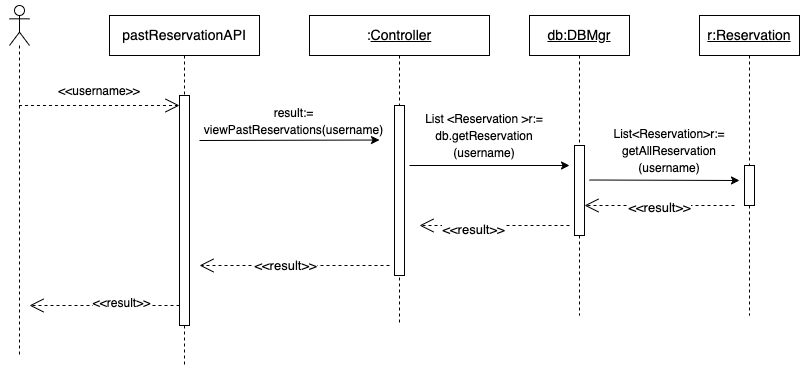

The diagram above was exported from draw.io. Its source (the exported page's mxGraphModel, read from the mxfile embedded in the PNG):
<mxGraphModel dx="1072" dy="574" grid="1" gridSize="10" guides="1" tooltips="1" connect="1" arrows="1" fold="1" page="1" pageScale="1" pageWidth="850" pageHeight="1100" math="0" shadow="0">
  <root>
    <mxCell id="0" />
    <mxCell id="1" parent="0" />
    <mxCell id="6UOJ7jOG1GYwtPe746cT-1" value="" style="shape=umlLifeline;participant=umlActor;perimeter=lifelinePerimeter;whiteSpace=wrap;html=1;container=1;collapsible=0;recursiveResize=0;verticalAlign=top;spacingTop=36;outlineConnect=0;fontSize=14;" vertex="1" parent="1">
      <mxGeometry x="30" y="230" width="20" height="350" as="geometry" />
    </mxCell>
    <mxCell id="6UOJ7jOG1GYwtPe746cT-2" value="pastReservationAPI" style="shape=umlLifeline;perimeter=lifelinePerimeter;whiteSpace=wrap;html=1;container=1;collapsible=0;recursiveResize=0;outlineConnect=0;fontSize=14;" vertex="1" parent="1">
      <mxGeometry x="130" y="240" width="150" height="350" as="geometry" />
    </mxCell>
    <mxCell id="6UOJ7jOG1GYwtPe746cT-3" value="" style="html=1;points=[];perimeter=orthogonalPerimeter;fontSize=14;" vertex="1" parent="6UOJ7jOG1GYwtPe746cT-2">
      <mxGeometry x="70" y="80" width="10" height="230" as="geometry" />
    </mxCell>
    <mxCell id="6UOJ7jOG1GYwtPe746cT-45" value="" style="endArrow=open;endSize=12;dashed=1;html=1;rounded=0;fontSize=12;" edge="1" parent="6UOJ7jOG1GYwtPe746cT-2">
      <mxGeometry width="160" relative="1" as="geometry">
        <mxPoint x="280" y="250" as="sourcePoint" />
        <mxPoint x="90" y="250" as="targetPoint" />
      </mxGeometry>
    </mxCell>
    <mxCell id="wheXcLEBRhz9ia8NM9f5-3" value="&amp;lt;&amp;lt;result&amp;gt;&amp;gt;" style="edgeLabel;html=1;align=center;verticalAlign=middle;resizable=0;points=[];fontSize=13;" vertex="1" connectable="0" parent="6UOJ7jOG1GYwtPe746cT-45">
      <mxGeometry x="0.0958" y="-1" relative="1" as="geometry">
        <mxPoint as="offset" />
      </mxGeometry>
    </mxCell>
    <mxCell id="6UOJ7jOG1GYwtPe746cT-4" value=":&lt;u&gt;Controller&lt;/u&gt;" style="shape=umlLifeline;perimeter=lifelinePerimeter;whiteSpace=wrap;html=1;container=1;collapsible=0;recursiveResize=0;outlineConnect=0;fontSize=14;" vertex="1" parent="1">
      <mxGeometry x="330" y="240" width="180" height="310" as="geometry" />
    </mxCell>
    <mxCell id="6UOJ7jOG1GYwtPe746cT-5" value="" style="html=1;points=[];perimeter=orthogonalPerimeter;fontFamily=Helvetica;fontSize=12;fontColor=default;align=center;strokeColor=default;fillColor=default;" vertex="1" parent="6UOJ7jOG1GYwtPe746cT-4">
      <mxGeometry x="85" y="90" width="10" height="170" as="geometry" />
    </mxCell>
    <mxCell id="6UOJ7jOG1GYwtPe746cT-6" value="" style="endArrow=classic;html=1;rounded=0;fontSize=12;" edge="1" parent="6UOJ7jOG1GYwtPe746cT-4">
      <mxGeometry width="50" height="50" relative="1" as="geometry">
        <mxPoint x="100" y="150" as="sourcePoint" />
        <mxPoint x="260" y="150" as="targetPoint" />
      </mxGeometry>
    </mxCell>
    <mxCell id="6UOJ7jOG1GYwtPe746cT-44" value="" style="endArrow=open;endSize=12;dashed=1;html=1;rounded=0;fontSize=12;" edge="1" parent="6UOJ7jOG1GYwtPe746cT-4">
      <mxGeometry width="160" relative="1" as="geometry">
        <mxPoint x="260" y="210" as="sourcePoint" />
        <mxPoint x="110" y="210" as="targetPoint" />
      </mxGeometry>
    </mxCell>
    <mxCell id="wheXcLEBRhz9ia8NM9f5-2" value="&amp;lt;&amp;lt;result&amp;gt;&amp;gt;" style="edgeLabel;html=1;align=center;verticalAlign=middle;resizable=0;points=[];fontSize=13;" vertex="1" connectable="0" parent="6UOJ7jOG1GYwtPe746cT-44">
      <mxGeometry x="0.2898" y="3" relative="1" as="geometry">
        <mxPoint as="offset" />
      </mxGeometry>
    </mxCell>
    <mxCell id="6UOJ7jOG1GYwtPe746cT-10" value="&lt;u&gt;db:DBMgr&lt;/u&gt;" style="shape=umlLifeline;perimeter=lifelinePerimeter;whiteSpace=wrap;html=1;container=1;collapsible=0;recursiveResize=0;outlineConnect=0;fontSize=14;" vertex="1" parent="1">
      <mxGeometry x="550" y="240" width="100" height="300" as="geometry" />
    </mxCell>
    <mxCell id="6UOJ7jOG1GYwtPe746cT-11" value="" style="html=1;points=[];perimeter=orthogonalPerimeter;fontSize=10;" vertex="1" parent="6UOJ7jOG1GYwtPe746cT-10">
      <mxGeometry x="45" y="130" width="10" height="90" as="geometry" />
    </mxCell>
    <mxCell id="6UOJ7jOG1GYwtPe746cT-12" value="" style="endArrow=open;endSize=12;dashed=1;html=1;rounded=0;fontSize=14;" edge="1" parent="1" source="6UOJ7jOG1GYwtPe746cT-1">
      <mxGeometry width="160" relative="1" as="geometry">
        <mxPoint x="95" y="330" as="sourcePoint" />
        <mxPoint x="200" y="330" as="targetPoint" />
      </mxGeometry>
    </mxCell>
    <mxCell id="6UOJ7jOG1GYwtPe746cT-13" value="&lt;font style=&quot;font-size: 12px;&quot;&gt;&amp;lt;&amp;lt;username&amp;gt;&amp;gt;&lt;/font&gt;" style="text;html=1;strokeColor=none;fillColor=none;align=center;verticalAlign=middle;whiteSpace=wrap;rounded=0;fontSize=14;" vertex="1" parent="1">
      <mxGeometry x="70" y="290" width="100" height="50" as="geometry" />
    </mxCell>
    <mxCell id="6UOJ7jOG1GYwtPe746cT-14" value="" style="endArrow=classic;html=1;rounded=0;fontSize=12;" edge="1" parent="1">
      <mxGeometry width="50" height="50" relative="1" as="geometry">
        <mxPoint x="220" y="365" as="sourcePoint" />
        <mxPoint x="400" y="364.52" as="targetPoint" />
      </mxGeometry>
    </mxCell>
    <mxCell id="6UOJ7jOG1GYwtPe746cT-15" value="&lt;u&gt;r:Reservation&lt;/u&gt;" style="shape=umlLifeline;perimeter=lifelinePerimeter;whiteSpace=wrap;html=1;container=1;collapsible=0;recursiveResize=0;outlineConnect=0;fontSize=14;" vertex="1" parent="1">
      <mxGeometry x="720" y="240" width="100" height="300" as="geometry" />
    </mxCell>
    <mxCell id="6UOJ7jOG1GYwtPe746cT-16" value="" style="html=1;points=[];perimeter=orthogonalPerimeter;fontSize=10;" vertex="1" parent="6UOJ7jOG1GYwtPe746cT-15">
      <mxGeometry x="45" y="150" width="10" height="40" as="geometry" />
    </mxCell>
    <mxCell id="6UOJ7jOG1GYwtPe746cT-18" value="&lt;font style=&quot;font-size: 12px;&quot;&gt;List &amp;lt;Reservation &amp;gt;r:= db.getReservation&lt;br&gt;(username)&lt;/font&gt;" style="text;html=1;strokeColor=none;fillColor=none;align=center;verticalAlign=middle;whiteSpace=wrap;rounded=0;fontSize=14;" vertex="1" parent="1">
      <mxGeometry x="430" y="335" width="150" height="50" as="geometry" />
    </mxCell>
    <mxCell id="6UOJ7jOG1GYwtPe746cT-19" value="" style="endArrow=classic;html=1;rounded=0;fontSize=12;" edge="1" parent="1">
      <mxGeometry width="50" height="50" relative="1" as="geometry">
        <mxPoint x="610" y="404.5" as="sourcePoint" />
        <mxPoint x="760" y="405" as="targetPoint" />
      </mxGeometry>
    </mxCell>
    <mxCell id="6UOJ7jOG1GYwtPe746cT-20" value="&lt;font style=&quot;font-size: 12px;&quot;&gt;List&amp;lt;Reservation&amp;gt;r:= getAllReservation&lt;br&gt;(username)&lt;/font&gt;" style="text;html=1;strokeColor=none;fillColor=none;align=center;verticalAlign=middle;whiteSpace=wrap;rounded=0;fontSize=14;" vertex="1" parent="1">
      <mxGeometry x="630" y="350" width="120" height="50" as="geometry" />
    </mxCell>
    <mxCell id="6UOJ7jOG1GYwtPe746cT-21" value="&lt;font style=&quot;font-size: 12px;&quot;&gt;result:= viewPastReservations(username)&lt;/font&gt;" style="text;html=1;strokeColor=none;fillColor=none;align=center;verticalAlign=middle;whiteSpace=wrap;rounded=0;fontSize=14;" vertex="1" parent="1">
      <mxGeometry x="240" y="335" width="149" height="20" as="geometry" />
    </mxCell>
    <mxCell id="6UOJ7jOG1GYwtPe746cT-43" value="" style="endArrow=open;endSize=12;dashed=1;html=1;rounded=0;fontSize=12;" edge="1" parent="1">
      <mxGeometry width="160" relative="1" as="geometry">
        <mxPoint x="755" y="430" as="sourcePoint" />
        <mxPoint x="605" y="430" as="targetPoint" />
      </mxGeometry>
    </mxCell>
    <mxCell id="wheXcLEBRhz9ia8NM9f5-1" value="&amp;lt;&amp;lt;result&amp;gt;&amp;gt;" style="edgeLabel;html=1;align=center;verticalAlign=middle;resizable=0;points=[];fontSize=13;" vertex="1" connectable="0" parent="6UOJ7jOG1GYwtPe746cT-43">
      <mxGeometry x="0.0056" y="1" relative="1" as="geometry">
        <mxPoint as="offset" />
      </mxGeometry>
    </mxCell>
    <mxCell id="6UOJ7jOG1GYwtPe746cT-46" value="" style="endArrow=open;endSize=12;dashed=1;html=1;rounded=0;fontSize=12;" edge="1" parent="1">
      <mxGeometry width="160" relative="1" as="geometry">
        <mxPoint x="200" y="530" as="sourcePoint" />
        <mxPoint x="50" y="530" as="targetPoint" />
      </mxGeometry>
    </mxCell>
    <mxCell id="6UOJ7jOG1GYwtPe746cT-49" value="&amp;lt;&amp;lt;result&amp;gt;&amp;gt;" style="edgeLabel;html=1;align=center;verticalAlign=middle;resizable=0;points=[];fontSize=12;" vertex="1" connectable="0" parent="6UOJ7jOG1GYwtPe746cT-46">
      <mxGeometry x="-0.2084" y="-3" relative="1" as="geometry">
        <mxPoint as="offset" />
      </mxGeometry>
    </mxCell>
  </root>
</mxGraphModel>